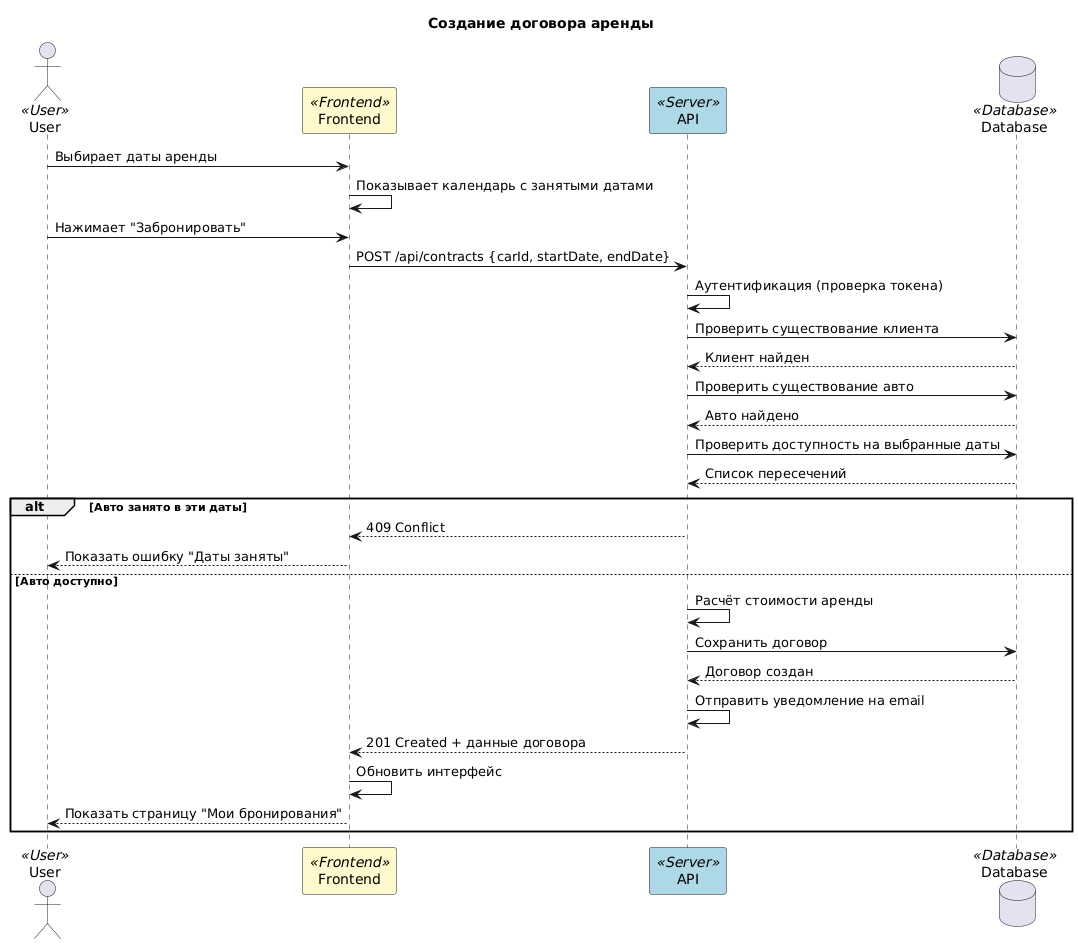

The diagram above was rendered by PlantUML. Its source (embedded in the PNG):
@startuml
title Создание договора аренды

skinparam backgroundColor white
skinparam sequenceArrowThickness 1
skinparam participant {
    BackgroundColor<<User>> #FFB6C1
    BackgroundColor<<Frontend>> #FFFACD
    BackgroundColor<<Server>> #ADD8E6
    BackgroundColor<<Database>> #E6E6FA
}

actor User <<User>>
participant "Frontend" as Frontend <<Frontend>>
participant "API" as API <<Server>>
database "Database" as DB <<Database>>

User -> Frontend: Выбирает даты аренды
Frontend -> Frontend: Показывает календарь с занятыми датами

User -> Frontend: Нажимает "Забронировать"

Frontend -> API: POST /api/contracts {carId, startDate, endDate}

API -> API: Аутентификация (проверка токена)

API -> DB: Проверить существование клиента
DB --> API: Клиент найден

API -> DB: Проверить существование авто
DB --> API: Авто найдено

API -> DB: Проверить доступность на выбранные даты
DB --> API: Список пересечений

alt Авто занято в эти даты
    API --> Frontend: 409 Conflict
    Frontend --> User: Показать ошибку "Даты заняты"

else Авто доступно
    API -> API: Расчёт стоимости аренды

    API -> DB: Сохранить договор
    DB --> API: Договор создан

    API -> API: Отправить уведомление на email

    API --> Frontend: 201 Created + данные договора

    Frontend -> Frontend: Обновить интерфейс
    Frontend --> User: Показать страницу "Мои бронирования"
end
@enduml